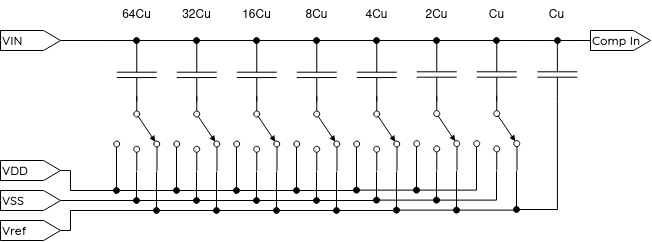

The diagram above was exported from draw.io. Its source (the exported page's mxGraphModel, read from the mxfile embedded in the PNG):
<mxGraphModel dx="811" dy="507" grid="1" gridSize="10" guides="1" tooltips="1" connect="1" arrows="1" fold="1" page="1" pageScale="1" pageWidth="850" pageHeight="1100" math="0" shadow="0">
  <root>
    <mxCell id="0" />
    <mxCell id="1" parent="0" />
    <mxCell id="dPi8nl9mWDjMObYxN_dr-1" value="" style="pointerEvents=1;verticalLabelPosition=bottom;shadow=0;dashed=0;align=center;html=1;verticalAlign=top;shape=mxgraph.electrical.capacitors.capacitor_1;rotation=90;strokeWidth=1;" vertex="1" parent="1">
      <mxGeometry x="329.38" y="464.38" width="53.75" height="40" as="geometry" />
    </mxCell>
    <mxCell id="dPi8nl9mWDjMObYxN_dr-3" value="" style="pointerEvents=1;verticalLabelPosition=bottom;shadow=0;dashed=0;align=center;html=1;verticalAlign=top;shape=mxgraph.electrical.electro-mechanical.selectorSwitch3Position2;elSwitchState=1;strokeWidth=1;rotation=90;" vertex="1" parent="1">
      <mxGeometry x="318.75" y="520" width="75" height="46" as="geometry" />
    </mxCell>
    <mxCell id="dPi8nl9mWDjMObYxN_dr-10" value="" style="endArrow=none;html=1;rounded=0;" edge="1" parent="1">
      <mxGeometry width="50" height="50" relative="1" as="geometry">
        <mxPoint x="290" y="600" as="sourcePoint" />
        <mxPoint x="336" y="580" as="targetPoint" />
        <Array as="points">
          <mxPoint x="336" y="600" />
        </Array>
      </mxGeometry>
    </mxCell>
    <mxCell id="dPi8nl9mWDjMObYxN_dr-11" value="" style="endArrow=none;html=1;rounded=0;exitX=1;exitY=0.5;exitDx=0;exitDy=0;exitPerimeter=0;" edge="1" parent="1" source="dPi8nl9mWDjMObYxN_dr-59">
      <mxGeometry width="50" height="50" relative="1" as="geometry">
        <mxPoint x="290.00000000000006" y="610" as="sourcePoint" />
        <mxPoint x="356" y="581" as="targetPoint" />
        <Array as="points">
          <mxPoint x="356" y="610" />
        </Array>
      </mxGeometry>
    </mxCell>
    <mxCell id="dPi8nl9mWDjMObYxN_dr-12" value="" style="endArrow=none;html=1;rounded=0;" edge="1" parent="1">
      <mxGeometry width="50" height="50" relative="1" as="geometry">
        <mxPoint x="290" y="620" as="sourcePoint" />
        <mxPoint x="376" y="581" as="targetPoint" />
        <Array as="points">
          <mxPoint x="376" y="620" />
        </Array>
      </mxGeometry>
    </mxCell>
    <mxCell id="dPi8nl9mWDjMObYxN_dr-69" style="edgeStyle=orthogonalEdgeStyle;rounded=0;orthogonalLoop=1;jettySize=auto;html=1;exitX=0;exitY=0.5;exitDx=0;exitDy=0;exitPerimeter=0;startArrow=none;startFill=0;endArrow=oval;endFill=1;" edge="1" parent="1" source="dPi8nl9mWDjMObYxN_dr-13">
      <mxGeometry relative="1" as="geometry">
        <mxPoint x="356" y="450" as="targetPoint" />
        <Array as="points">
          <mxPoint x="416" y="450" />
          <mxPoint x="356" y="450" />
        </Array>
      </mxGeometry>
    </mxCell>
    <mxCell id="dPi8nl9mWDjMObYxN_dr-13" value="" style="pointerEvents=1;verticalLabelPosition=bottom;shadow=0;dashed=0;align=center;html=1;verticalAlign=top;shape=mxgraph.electrical.capacitors.capacitor_1;rotation=90;strokeWidth=1;" vertex="1" parent="1">
      <mxGeometry x="389.38" y="464.38" width="53.75" height="40" as="geometry" />
    </mxCell>
    <mxCell id="dPi8nl9mWDjMObYxN_dr-14" value="" style="pointerEvents=1;verticalLabelPosition=bottom;shadow=0;dashed=0;align=center;html=1;verticalAlign=top;shape=mxgraph.electrical.electro-mechanical.selectorSwitch3Position2;elSwitchState=1;strokeWidth=1;rotation=90;" vertex="1" parent="1">
      <mxGeometry x="378.75" y="520" width="75" height="46" as="geometry" />
    </mxCell>
    <mxCell id="dPi8nl9mWDjMObYxN_dr-15" value="" style="endArrow=none;html=1;rounded=0;startArrow=oval;startFill=1;" edge="1" parent="1">
      <mxGeometry width="50" height="50" relative="1" as="geometry">
        <mxPoint x="336" y="600" as="sourcePoint" />
        <mxPoint x="396" y="580" as="targetPoint" />
        <Array as="points">
          <mxPoint x="396" y="600" />
        </Array>
      </mxGeometry>
    </mxCell>
    <mxCell id="dPi8nl9mWDjMObYxN_dr-16" value="" style="endArrow=none;html=1;rounded=0;startArrow=oval;startFill=1;" edge="1" parent="1">
      <mxGeometry width="50" height="50" relative="1" as="geometry">
        <mxPoint x="356" y="610" as="sourcePoint" />
        <mxPoint x="416" y="581" as="targetPoint" />
        <Array as="points">
          <mxPoint x="416" y="610" />
        </Array>
      </mxGeometry>
    </mxCell>
    <mxCell id="dPi8nl9mWDjMObYxN_dr-17" value="" style="endArrow=none;html=1;rounded=0;startArrow=oval;startFill=1;" edge="1" parent="1">
      <mxGeometry width="50" height="50" relative="1" as="geometry">
        <mxPoint x="376" y="620" as="sourcePoint" />
        <mxPoint x="436" y="581" as="targetPoint" />
        <Array as="points">
          <mxPoint x="436" y="620" />
        </Array>
      </mxGeometry>
    </mxCell>
    <mxCell id="dPi8nl9mWDjMObYxN_dr-18" value="" style="pointerEvents=1;verticalLabelPosition=bottom;shadow=0;dashed=0;align=center;html=1;verticalAlign=top;shape=mxgraph.electrical.capacitors.capacitor_1;rotation=90;strokeWidth=1;" vertex="1" parent="1">
      <mxGeometry x="449.38" y="464.38" width="53.75" height="40" as="geometry" />
    </mxCell>
    <mxCell id="dPi8nl9mWDjMObYxN_dr-19" value="" style="pointerEvents=1;verticalLabelPosition=bottom;shadow=0;dashed=0;align=center;html=1;verticalAlign=top;shape=mxgraph.electrical.electro-mechanical.selectorSwitch3Position2;elSwitchState=1;strokeWidth=1;rotation=90;" vertex="1" parent="1">
      <mxGeometry x="438.75" y="520" width="75" height="46" as="geometry" />
    </mxCell>
    <mxCell id="dPi8nl9mWDjMObYxN_dr-20" value="" style="endArrow=none;html=1;rounded=0;startArrow=oval;startFill=1;" edge="1" parent="1">
      <mxGeometry width="50" height="50" relative="1" as="geometry">
        <mxPoint x="396" y="600" as="sourcePoint" />
        <mxPoint x="456" y="580" as="targetPoint" />
        <Array as="points">
          <mxPoint x="456" y="600" />
        </Array>
      </mxGeometry>
    </mxCell>
    <mxCell id="dPi8nl9mWDjMObYxN_dr-21" value="" style="endArrow=none;html=1;rounded=0;startArrow=oval;startFill=1;" edge="1" parent="1">
      <mxGeometry width="50" height="50" relative="1" as="geometry">
        <mxPoint x="416" y="610" as="sourcePoint" />
        <mxPoint x="476" y="581" as="targetPoint" />
        <Array as="points">
          <mxPoint x="476" y="610" />
        </Array>
      </mxGeometry>
    </mxCell>
    <mxCell id="dPi8nl9mWDjMObYxN_dr-22" value="" style="endArrow=none;html=1;rounded=0;startArrow=oval;startFill=1;" edge="1" parent="1">
      <mxGeometry width="50" height="50" relative="1" as="geometry">
        <mxPoint x="436" y="620" as="sourcePoint" />
        <mxPoint x="496" y="581" as="targetPoint" />
        <Array as="points">
          <mxPoint x="496" y="620" />
        </Array>
      </mxGeometry>
    </mxCell>
    <mxCell id="dPi8nl9mWDjMObYxN_dr-37" value="" style="pointerEvents=1;verticalLabelPosition=bottom;shadow=0;dashed=0;align=center;html=1;verticalAlign=top;shape=mxgraph.electrical.capacitors.capacitor_1;rotation=90;strokeWidth=1;" vertex="1" parent="1">
      <mxGeometry x="509.38" y="464.38" width="53.75" height="40" as="geometry" />
    </mxCell>
    <mxCell id="dPi8nl9mWDjMObYxN_dr-38" value="" style="pointerEvents=1;verticalLabelPosition=bottom;shadow=0;dashed=0;align=center;html=1;verticalAlign=top;shape=mxgraph.electrical.electro-mechanical.selectorSwitch3Position2;elSwitchState=1;strokeWidth=1;rotation=90;" vertex="1" parent="1">
      <mxGeometry x="498.75" y="520" width="75" height="46" as="geometry" />
    </mxCell>
    <mxCell id="dPi8nl9mWDjMObYxN_dr-39" value="" style="endArrow=none;html=1;rounded=0;startArrow=oval;startFill=1;" edge="1" parent="1">
      <mxGeometry width="50" height="50" relative="1" as="geometry">
        <mxPoint x="456" y="600" as="sourcePoint" />
        <mxPoint x="516" y="580" as="targetPoint" />
        <Array as="points">
          <mxPoint x="516" y="600" />
        </Array>
      </mxGeometry>
    </mxCell>
    <mxCell id="dPi8nl9mWDjMObYxN_dr-40" value="" style="endArrow=none;html=1;rounded=0;startArrow=oval;startFill=1;" edge="1" parent="1">
      <mxGeometry width="50" height="50" relative="1" as="geometry">
        <mxPoint x="476" y="610" as="sourcePoint" />
        <mxPoint x="536" y="581" as="targetPoint" />
        <Array as="points">
          <mxPoint x="536" y="610" />
        </Array>
      </mxGeometry>
    </mxCell>
    <mxCell id="dPi8nl9mWDjMObYxN_dr-41" value="" style="endArrow=none;html=1;rounded=0;startArrow=oval;startFill=1;" edge="1" parent="1">
      <mxGeometry width="50" height="50" relative="1" as="geometry">
        <mxPoint x="496" y="620" as="sourcePoint" />
        <mxPoint x="556" y="581" as="targetPoint" />
        <Array as="points">
          <mxPoint x="556" y="620" />
        </Array>
      </mxGeometry>
    </mxCell>
    <mxCell id="dPi8nl9mWDjMObYxN_dr-42" value="" style="pointerEvents=1;verticalLabelPosition=bottom;shadow=0;dashed=0;align=center;html=1;verticalAlign=top;shape=mxgraph.electrical.capacitors.capacitor_1;rotation=90;strokeWidth=1;" vertex="1" parent="1">
      <mxGeometry x="569.38" y="464.38" width="53.75" height="40" as="geometry" />
    </mxCell>
    <mxCell id="dPi8nl9mWDjMObYxN_dr-43" value="" style="pointerEvents=1;verticalLabelPosition=bottom;shadow=0;dashed=0;align=center;html=1;verticalAlign=top;shape=mxgraph.electrical.electro-mechanical.selectorSwitch3Position2;elSwitchState=1;strokeWidth=1;rotation=90;" vertex="1" parent="1">
      <mxGeometry x="558.75" y="520" width="75" height="46" as="geometry" />
    </mxCell>
    <mxCell id="dPi8nl9mWDjMObYxN_dr-44" value="" style="endArrow=none;html=1;rounded=0;startArrow=oval;startFill=1;" edge="1" parent="1">
      <mxGeometry width="50" height="50" relative="1" as="geometry">
        <mxPoint x="516" y="600" as="sourcePoint" />
        <mxPoint x="576" y="580" as="targetPoint" />
        <Array as="points">
          <mxPoint x="576" y="600" />
        </Array>
      </mxGeometry>
    </mxCell>
    <mxCell id="dPi8nl9mWDjMObYxN_dr-45" value="" style="endArrow=none;html=1;rounded=0;startArrow=oval;startFill=1;" edge="1" parent="1">
      <mxGeometry width="50" height="50" relative="1" as="geometry">
        <mxPoint x="536" y="610" as="sourcePoint" />
        <mxPoint x="595.9999999999999" y="581" as="targetPoint" />
        <Array as="points">
          <mxPoint x="596" y="610" />
        </Array>
      </mxGeometry>
    </mxCell>
    <mxCell id="dPi8nl9mWDjMObYxN_dr-46" value="" style="endArrow=none;html=1;rounded=0;startArrow=oval;startFill=1;" edge="1" parent="1">
      <mxGeometry width="50" height="50" relative="1" as="geometry">
        <mxPoint x="556" y="620" as="sourcePoint" />
        <mxPoint x="615.9999999999999" y="581" as="targetPoint" />
        <Array as="points">
          <mxPoint x="616" y="620" />
        </Array>
      </mxGeometry>
    </mxCell>
    <mxCell id="dPi8nl9mWDjMObYxN_dr-47" value="" style="pointerEvents=1;verticalLabelPosition=bottom;shadow=0;dashed=0;align=center;html=1;verticalAlign=top;shape=mxgraph.electrical.capacitors.capacitor_1;rotation=90;strokeWidth=1;" vertex="1" parent="1">
      <mxGeometry x="629.38" y="464" width="53.75" height="40" as="geometry" />
    </mxCell>
    <mxCell id="dPi8nl9mWDjMObYxN_dr-48" value="" style="pointerEvents=1;verticalLabelPosition=bottom;shadow=0;dashed=0;align=center;html=1;verticalAlign=top;shape=mxgraph.electrical.electro-mechanical.selectorSwitch3Position2;elSwitchState=1;strokeWidth=1;rotation=90;" vertex="1" parent="1">
      <mxGeometry x="618.75" y="519.62" width="75" height="46" as="geometry" />
    </mxCell>
    <mxCell id="dPi8nl9mWDjMObYxN_dr-49" value="" style="endArrow=none;html=1;rounded=0;startArrow=oval;startFill=1;" edge="1" parent="1">
      <mxGeometry width="50" height="50" relative="1" as="geometry">
        <mxPoint x="576" y="599.62" as="sourcePoint" />
        <mxPoint x="636" y="579.62" as="targetPoint" />
        <Array as="points">
          <mxPoint x="636" y="599.62" />
        </Array>
      </mxGeometry>
    </mxCell>
    <mxCell id="dPi8nl9mWDjMObYxN_dr-50" value="" style="endArrow=none;html=1;rounded=0;startArrow=oval;startFill=1;" edge="1" parent="1">
      <mxGeometry width="50" height="50" relative="1" as="geometry">
        <mxPoint x="596" y="609.62" as="sourcePoint" />
        <mxPoint x="656" y="580.62" as="targetPoint" />
        <Array as="points">
          <mxPoint x="656" y="609.62" />
        </Array>
      </mxGeometry>
    </mxCell>
    <mxCell id="dPi8nl9mWDjMObYxN_dr-51" value="" style="endArrow=none;html=1;rounded=0;startArrow=oval;startFill=1;" edge="1" parent="1">
      <mxGeometry width="50" height="50" relative="1" as="geometry">
        <mxPoint x="616" y="619.62" as="sourcePoint" />
        <mxPoint x="676" y="580.62" as="targetPoint" />
        <Array as="points">
          <mxPoint x="676" y="619.62" />
        </Array>
      </mxGeometry>
    </mxCell>
    <mxCell id="dPi8nl9mWDjMObYxN_dr-52" value="" style="pointerEvents=1;verticalLabelPosition=bottom;shadow=0;dashed=0;align=center;html=1;verticalAlign=top;shape=mxgraph.electrical.capacitors.capacitor_1;rotation=90;strokeWidth=1;" vertex="1" parent="1">
      <mxGeometry x="689.38" y="464" width="53.75" height="40" as="geometry" />
    </mxCell>
    <mxCell id="dPi8nl9mWDjMObYxN_dr-53" value="" style="pointerEvents=1;verticalLabelPosition=bottom;shadow=0;dashed=0;align=center;html=1;verticalAlign=top;shape=mxgraph.electrical.electro-mechanical.selectorSwitch3Position2;elSwitchState=1;strokeWidth=1;rotation=90;" vertex="1" parent="1">
      <mxGeometry x="678.75" y="519.62" width="75" height="46" as="geometry" />
    </mxCell>
    <mxCell id="dPi8nl9mWDjMObYxN_dr-54" value="" style="endArrow=none;html=1;rounded=0;startArrow=oval;startFill=1;" edge="1" parent="1">
      <mxGeometry width="50" height="50" relative="1" as="geometry">
        <mxPoint x="636" y="599.62" as="sourcePoint" />
        <mxPoint x="696" y="579.62" as="targetPoint" />
        <Array as="points">
          <mxPoint x="696" y="599.62" />
        </Array>
      </mxGeometry>
    </mxCell>
    <mxCell id="dPi8nl9mWDjMObYxN_dr-55" value="" style="endArrow=none;html=1;rounded=0;startArrow=oval;startFill=1;" edge="1" parent="1">
      <mxGeometry width="50" height="50" relative="1" as="geometry">
        <mxPoint x="656" y="609.62" as="sourcePoint" />
        <mxPoint x="716" y="580.62" as="targetPoint" />
        <Array as="points">
          <mxPoint x="716" y="609.62" />
        </Array>
      </mxGeometry>
    </mxCell>
    <mxCell id="dPi8nl9mWDjMObYxN_dr-56" value="" style="endArrow=none;html=1;rounded=0;startArrow=oval;startFill=1;" edge="1" parent="1">
      <mxGeometry width="50" height="50" relative="1" as="geometry">
        <mxPoint x="676" y="619.62" as="sourcePoint" />
        <mxPoint x="736" y="580.62" as="targetPoint" />
        <Array as="points">
          <mxPoint x="736" y="619.62" />
        </Array>
      </mxGeometry>
    </mxCell>
    <mxCell id="dPi8nl9mWDjMObYxN_dr-58" style="edgeStyle=orthogonalEdgeStyle;rounded=0;orthogonalLoop=1;jettySize=auto;html=1;exitX=1;exitY=0.5;exitDx=0;exitDy=0;exitPerimeter=0;startArrow=none;startFill=0;endArrow=oval;endFill=1;" edge="1" parent="1" source="dPi8nl9mWDjMObYxN_dr-57">
      <mxGeometry relative="1" as="geometry">
        <mxPoint x="736" y="619" as="targetPoint" />
        <Array as="points">
          <mxPoint x="777" y="619" />
        </Array>
      </mxGeometry>
    </mxCell>
    <mxCell id="dPi8nl9mWDjMObYxN_dr-57" value="" style="pointerEvents=1;verticalLabelPosition=bottom;shadow=0;dashed=0;align=center;html=1;verticalAlign=top;shape=mxgraph.electrical.capacitors.capacitor_1;rotation=90;strokeWidth=1;" vertex="1" parent="1">
      <mxGeometry x="750" y="464" width="53.75" height="40" as="geometry" />
    </mxCell>
    <mxCell id="dPi8nl9mWDjMObYxN_dr-59" value="VSS" style="html=1;shadow=0;dashed=0;align=left;verticalAlign=middle;shape=mxgraph.arrows2.arrow;dy=0;dx=16.93;notch=0;fontFamily=Quicksand;fontSource=https%3A%2F%2Ffonts.googleapis.com%2Fcss%3Ffamily%3DQuicksand;fontSize=12;fontStyle=1" vertex="1" parent="1">
      <mxGeometry x="220" y="600" width="60" height="20" as="geometry" />
    </mxCell>
    <mxCell id="dPi8nl9mWDjMObYxN_dr-62" style="edgeStyle=orthogonalEdgeStyle;rounded=0;orthogonalLoop=1;jettySize=auto;html=1;exitX=1;exitY=0.5;exitDx=0;exitDy=0;exitPerimeter=0;startArrow=none;startFill=0;endArrow=none;endFill=0;" edge="1" parent="1" source="dPi8nl9mWDjMObYxN_dr-60">
      <mxGeometry relative="1" as="geometry">
        <mxPoint x="290" y="620" as="targetPoint" />
        <Array as="points">
          <mxPoint x="290" y="640" />
        </Array>
      </mxGeometry>
    </mxCell>
    <mxCell id="dPi8nl9mWDjMObYxN_dr-60" value="Vref" style="html=1;shadow=0;dashed=0;align=left;verticalAlign=middle;shape=mxgraph.arrows2.arrow;dy=0;dx=16.93;notch=0;fontFamily=Quicksand;fontSource=https%3A%2F%2Ffonts.googleapis.com%2Fcss%3Ffamily%3DQuicksand;fontSize=12;fontStyle=1" vertex="1" parent="1">
      <mxGeometry x="220" y="630" width="60" height="20" as="geometry" />
    </mxCell>
    <mxCell id="dPi8nl9mWDjMObYxN_dr-65" style="edgeStyle=orthogonalEdgeStyle;rounded=0;orthogonalLoop=1;jettySize=auto;html=1;exitX=1;exitY=0.5;exitDx=0;exitDy=0;exitPerimeter=0;startArrow=none;startFill=0;endArrow=none;endFill=0;" edge="1" parent="1" source="dPi8nl9mWDjMObYxN_dr-63">
      <mxGeometry relative="1" as="geometry">
        <mxPoint x="290" y="600" as="targetPoint" />
      </mxGeometry>
    </mxCell>
    <mxCell id="dPi8nl9mWDjMObYxN_dr-63" value="VDD" style="html=1;shadow=0;dashed=0;align=left;verticalAlign=middle;shape=mxgraph.arrows2.arrow;dy=0;dx=16.93;notch=0;fontFamily=Quicksand;fontSource=https%3A%2F%2Ffonts.googleapis.com%2Fcss%3Ffamily%3DQuicksand;fontSize=12;fontStyle=1" vertex="1" parent="1">
      <mxGeometry x="220" y="570" width="60" height="20" as="geometry" />
    </mxCell>
    <mxCell id="dPi8nl9mWDjMObYxN_dr-67" style="edgeStyle=orthogonalEdgeStyle;rounded=0;orthogonalLoop=1;jettySize=auto;html=1;exitX=1;exitY=0.5;exitDx=0;exitDy=0;exitPerimeter=0;entryX=0;entryY=0.5;entryDx=0;entryDy=0;entryPerimeter=0;startArrow=none;startFill=0;endArrow=none;endFill=0;" edge="1" parent="1" source="dPi8nl9mWDjMObYxN_dr-66" target="dPi8nl9mWDjMObYxN_dr-1">
      <mxGeometry relative="1" as="geometry">
        <Array as="points">
          <mxPoint x="356" y="450" />
        </Array>
      </mxGeometry>
    </mxCell>
    <mxCell id="dPi8nl9mWDjMObYxN_dr-66" value="VIN" style="html=1;shadow=0;dashed=0;align=left;verticalAlign=middle;shape=mxgraph.arrows2.arrow;dy=0;dx=16.93;notch=0;fontFamily=Quicksand;fontSource=https%3A%2F%2Ffonts.googleapis.com%2Fcss%3Ffamily%3DQuicksand;fontSize=12;fontStyle=1" vertex="1" parent="1">
      <mxGeometry x="220" y="440" width="60" height="20" as="geometry" />
    </mxCell>
    <mxCell id="dPi8nl9mWDjMObYxN_dr-70" style="edgeStyle=orthogonalEdgeStyle;rounded=0;orthogonalLoop=1;jettySize=auto;html=1;exitX=0;exitY=0.5;exitDx=0;exitDy=0;exitPerimeter=0;startArrow=none;startFill=0;endArrow=oval;endFill=1;" edge="1" parent="1">
      <mxGeometry relative="1" as="geometry">
        <mxPoint x="416" y="450" as="targetPoint" />
        <mxPoint x="476.255" y="457.505" as="sourcePoint" />
        <Array as="points">
          <mxPoint x="476" y="450" />
          <mxPoint x="416" y="450" />
        </Array>
      </mxGeometry>
    </mxCell>
    <mxCell id="dPi8nl9mWDjMObYxN_dr-71" style="edgeStyle=orthogonalEdgeStyle;rounded=0;orthogonalLoop=1;jettySize=auto;html=1;exitX=0;exitY=0.5;exitDx=0;exitDy=0;exitPerimeter=0;startArrow=none;startFill=0;endArrow=oval;endFill=1;" edge="1" parent="1">
      <mxGeometry relative="1" as="geometry">
        <mxPoint x="476" y="450" as="targetPoint" />
        <mxPoint x="536.255" y="457.505" as="sourcePoint" />
        <Array as="points">
          <mxPoint x="536" y="450" />
          <mxPoint x="476" y="450" />
        </Array>
      </mxGeometry>
    </mxCell>
    <mxCell id="dPi8nl9mWDjMObYxN_dr-72" style="edgeStyle=orthogonalEdgeStyle;rounded=0;orthogonalLoop=1;jettySize=auto;html=1;exitX=0;exitY=0.5;exitDx=0;exitDy=0;exitPerimeter=0;startArrow=none;startFill=0;endArrow=oval;endFill=1;" edge="1" parent="1">
      <mxGeometry relative="1" as="geometry">
        <mxPoint x="536" y="450" as="targetPoint" />
        <mxPoint x="596.255" y="457.505" as="sourcePoint" />
        <Array as="points">
          <mxPoint x="596" y="450" />
          <mxPoint x="536" y="450" />
        </Array>
      </mxGeometry>
    </mxCell>
    <mxCell id="dPi8nl9mWDjMObYxN_dr-74" style="edgeStyle=orthogonalEdgeStyle;rounded=0;orthogonalLoop=1;jettySize=auto;html=1;exitX=0;exitY=0.5;exitDx=0;exitDy=0;exitPerimeter=0;startArrow=none;startFill=0;endArrow=oval;endFill=1;" edge="1" parent="1">
      <mxGeometry relative="1" as="geometry">
        <mxPoint x="596" y="450" as="targetPoint" />
        <mxPoint x="656.2550000000001" y="457.505" as="sourcePoint" />
        <Array as="points">
          <mxPoint x="656" y="450" />
          <mxPoint x="596" y="450" />
        </Array>
      </mxGeometry>
    </mxCell>
    <mxCell id="dPi8nl9mWDjMObYxN_dr-75" style="edgeStyle=orthogonalEdgeStyle;rounded=0;orthogonalLoop=1;jettySize=auto;html=1;exitX=0;exitY=0.5;exitDx=0;exitDy=0;exitPerimeter=0;startArrow=none;startFill=0;endArrow=oval;endFill=1;" edge="1" parent="1">
      <mxGeometry relative="1" as="geometry">
        <mxPoint x="656" y="450" as="targetPoint" />
        <mxPoint x="716.2550000000001" y="457.505" as="sourcePoint" />
        <Array as="points">
          <mxPoint x="716" y="450" />
          <mxPoint x="656" y="450" />
        </Array>
      </mxGeometry>
    </mxCell>
    <mxCell id="dPi8nl9mWDjMObYxN_dr-76" style="edgeStyle=orthogonalEdgeStyle;rounded=0;orthogonalLoop=1;jettySize=auto;html=1;exitX=0;exitY=0.5;exitDx=0;exitDy=0;exitPerimeter=0;startArrow=none;startFill=0;endArrow=oval;endFill=1;" edge="1" parent="1" source="dPi8nl9mWDjMObYxN_dr-57">
      <mxGeometry relative="1" as="geometry">
        <mxPoint x="716" y="450.0000000000001" as="targetPoint" />
        <mxPoint x="776.2550000000001" y="457.5050000000001" as="sourcePoint" />
        <Array as="points">
          <mxPoint x="777" y="450" />
        </Array>
      </mxGeometry>
    </mxCell>
    <mxCell id="dPi8nl9mWDjMObYxN_dr-78" style="edgeStyle=orthogonalEdgeStyle;rounded=0;orthogonalLoop=1;jettySize=auto;html=1;exitX=0;exitY=0.5;exitDx=0;exitDy=0;exitPerimeter=0;startArrow=none;startFill=0;endArrow=oval;endFill=1;" edge="1" parent="1" source="dPi8nl9mWDjMObYxN_dr-77">
      <mxGeometry relative="1" as="geometry">
        <mxPoint x="776.953488372093" y="450.3255813953489" as="targetPoint" />
      </mxGeometry>
    </mxCell>
    <mxCell id="dPi8nl9mWDjMObYxN_dr-77" value="Comp In" style="html=1;shadow=0;dashed=0;align=left;verticalAlign=middle;shape=mxgraph.arrows2.arrow;dy=0;dx=16.93;notch=0;fontFamily=Quicksand;fontSource=https%3A%2F%2Ffonts.googleapis.com%2Fcss%3Ffamily%3DQuicksand;fontSize=12;fontStyle=1" vertex="1" parent="1">
      <mxGeometry x="810" y="440" width="60" height="20" as="geometry" />
    </mxCell>
    <mxCell id="dPi8nl9mWDjMObYxN_dr-79" value="Cu" style="text;html=1;strokeColor=none;fillColor=none;align=center;verticalAlign=middle;whiteSpace=wrap;rounded=0;strokeWidth=1;" vertex="1" parent="1">
      <mxGeometry x="763.43" y="410" width="26.88" height="30" as="geometry" />
    </mxCell>
    <mxCell id="dPi8nl9mWDjMObYxN_dr-80" value="Cu" style="text;html=1;strokeColor=none;fillColor=none;align=center;verticalAlign=middle;whiteSpace=wrap;rounded=0;strokeWidth=1;" vertex="1" parent="1">
      <mxGeometry x="702.8199999999999" y="410" width="26.88" height="30" as="geometry" />
    </mxCell>
    <mxCell id="dPi8nl9mWDjMObYxN_dr-81" value="2Cu" style="text;html=1;strokeColor=none;fillColor=none;align=center;verticalAlign=middle;whiteSpace=wrap;rounded=0;strokeWidth=1;" vertex="1" parent="1">
      <mxGeometry x="642.81" y="410" width="26.88" height="30" as="geometry" />
    </mxCell>
    <mxCell id="dPi8nl9mWDjMObYxN_dr-82" value="4Cu" style="text;html=1;strokeColor=none;fillColor=none;align=center;verticalAlign=middle;whiteSpace=wrap;rounded=0;strokeWidth=1;" vertex="1" parent="1">
      <mxGeometry x="582.8199999999999" y="410" width="26.88" height="30" as="geometry" />
    </mxCell>
    <mxCell id="dPi8nl9mWDjMObYxN_dr-83" value="8Cu" style="text;html=1;strokeColor=none;fillColor=none;align=center;verticalAlign=middle;whiteSpace=wrap;rounded=0;strokeWidth=1;" vertex="1" parent="1">
      <mxGeometry x="522.8199999999999" y="410" width="26.88" height="30" as="geometry" />
    </mxCell>
    <mxCell id="dPi8nl9mWDjMObYxN_dr-84" value="16Cu" style="text;html=1;strokeColor=none;fillColor=none;align=center;verticalAlign=middle;whiteSpace=wrap;rounded=0;strokeWidth=1;" vertex="1" parent="1">
      <mxGeometry x="462.81999999999994" y="410" width="26.88" height="30" as="geometry" />
    </mxCell>
    <mxCell id="dPi8nl9mWDjMObYxN_dr-85" value="32Cu" style="text;html=1;strokeColor=none;fillColor=none;align=center;verticalAlign=middle;whiteSpace=wrap;rounded=0;strokeWidth=1;" vertex="1" parent="1">
      <mxGeometry x="402.81999999999994" y="410" width="26.88" height="30" as="geometry" />
    </mxCell>
    <mxCell id="dPi8nl9mWDjMObYxN_dr-86" value="64Cu" style="text;html=1;strokeColor=none;fillColor=none;align=center;verticalAlign=middle;whiteSpace=wrap;rounded=0;strokeWidth=1;" vertex="1" parent="1">
      <mxGeometry x="342.80999999999995" y="410" width="26.88" height="30" as="geometry" />
    </mxCell>
  </root>
</mxGraphModel>